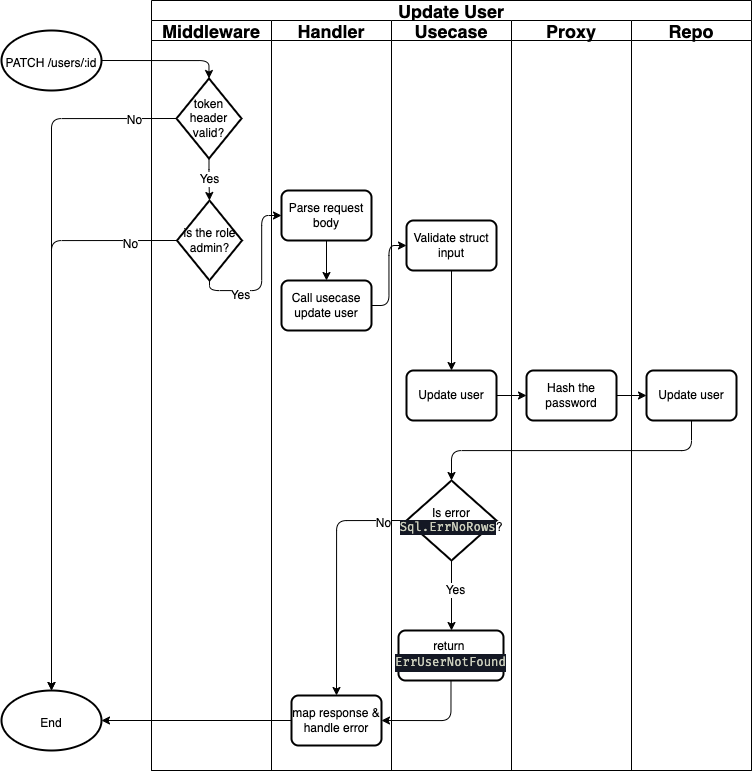

The diagram above was exported from draw.io. Its source (the exported page's mxGraphModel, read from the mxfile embedded in the PNG):
<mxGraphModel dx="1720" dy="1071" grid="1" gridSize="10" guides="1" tooltips="1" connect="1" arrows="1" fold="1" page="1" pageScale="1" pageWidth="850" pageHeight="1100" math="0" shadow="0">
  <root>
    <mxCell id="0" />
    <mxCell id="1" parent="0" />
    <mxCell id="2" value="Update User" style="swimlane;childLayout=stackLayout;resizeParent=1;resizeParentMax=0;startSize=20;fontSize=18;strokeColor=default;" vertex="1" parent="1">
      <mxGeometry x="2090" y="160" width="600" height="770" as="geometry" />
    </mxCell>
    <mxCell id="3" value="Middleware" style="swimlane;startSize=20;fontSize=18;strokeColor=default;" vertex="1" parent="2">
      <mxGeometry y="20" width="120" height="750" as="geometry" />
    </mxCell>
    <mxCell id="4" value="Yes" style="edgeStyle=orthogonalEdgeStyle;html=1;exitX=0.5;exitY=1;exitDx=0;exitDy=0;exitPerimeter=0;entryX=0.5;entryY=0;entryDx=0;entryDy=0;entryPerimeter=0;fontSize=12;" edge="1" parent="3" source="5" target="6">
      <mxGeometry relative="1" as="geometry" />
    </mxCell>
    <mxCell id="5" value="token header valid?" style="strokeWidth=2;html=1;shape=mxgraph.flowchart.decision;whiteSpace=wrap;fontSize=12;" vertex="1" parent="3">
      <mxGeometry x="25" y="58" width="65" height="80" as="geometry" />
    </mxCell>
    <mxCell id="6" value="is the role admin?" style="strokeWidth=2;html=1;shape=mxgraph.flowchart.decision;whiteSpace=wrap;fontSize=12;" vertex="1" parent="3">
      <mxGeometry x="25.5" y="180" width="65" height="80" as="geometry" />
    </mxCell>
    <mxCell id="7" value="Handler" style="swimlane;startSize=20;fontSize=18;strokeColor=default;" vertex="1" parent="2">
      <mxGeometry x="120" y="20" width="120" height="750" as="geometry" />
    </mxCell>
    <mxCell id="8" style="edgeStyle=orthogonalEdgeStyle;html=1;exitX=0.5;exitY=1;exitDx=0;exitDy=0;entryX=0.5;entryY=0;entryDx=0;entryDy=0;fontSize=12;" edge="1" parent="7" source="9" target="10">
      <mxGeometry relative="1" as="geometry" />
    </mxCell>
    <mxCell id="9" value="Parse request body" style="rounded=1;whiteSpace=wrap;html=1;absoluteArcSize=1;arcSize=14;strokeWidth=2;fontSize=12;" vertex="1" parent="7">
      <mxGeometry x="10" y="170" width="90" height="50" as="geometry" />
    </mxCell>
    <mxCell id="10" value="Call usecase update user" style="rounded=1;whiteSpace=wrap;html=1;absoluteArcSize=1;arcSize=14;strokeWidth=2;fontSize=12;" vertex="1" parent="7">
      <mxGeometry x="10" y="260" width="90" height="50" as="geometry" />
    </mxCell>
    <mxCell id="11" value="map response &amp;amp; handle error" style="rounded=1;whiteSpace=wrap;html=1;absoluteArcSize=1;arcSize=14;strokeWidth=2;fontSize=12;" vertex="1" parent="7">
      <mxGeometry x="20" y="675" width="90" height="50" as="geometry" />
    </mxCell>
    <mxCell id="12" style="edgeStyle=orthogonalEdgeStyle;html=1;exitX=0;exitY=0.5;exitDx=0;exitDy=0;exitPerimeter=0;entryX=0.5;entryY=0;entryDx=0;entryDy=0;fontSize=12;" edge="1" parent="2" source="18" target="11">
      <mxGeometry relative="1" as="geometry">
        <mxPoint x="255" y="400" as="sourcePoint" />
      </mxGeometry>
    </mxCell>
    <mxCell id="13" value="No" style="edgeLabel;html=1;align=center;verticalAlign=middle;resizable=0;points=[];fontSize=12;" vertex="1" connectable="0" parent="12">
      <mxGeometry x="-0.8085" y="2" relative="1" as="geometry">
        <mxPoint as="offset" />
      </mxGeometry>
    </mxCell>
    <mxCell id="14" value="Usecase" style="swimlane;startSize=20;fontSize=18;strokeColor=default;" vertex="1" parent="2">
      <mxGeometry x="240" y="20" width="120" height="750" as="geometry">
        <mxRectangle x="240" y="20" width="40" height="460" as="alternateBounds" />
      </mxGeometry>
    </mxCell>
    <mxCell id="15" value="Update user" style="rounded=1;whiteSpace=wrap;html=1;absoluteArcSize=1;arcSize=14;strokeWidth=2;fontSize=12;" vertex="1" parent="14">
      <mxGeometry x="15" y="350" width="90" height="50" as="geometry" />
    </mxCell>
    <mxCell id="16" style="edgeStyle=orthogonalEdgeStyle;html=1;exitX=0.5;exitY=1;exitDx=0;exitDy=0;fontSize=12;" edge="1" parent="14" source="17" target="15">
      <mxGeometry relative="1" as="geometry">
        <mxPoint x="60" y="255" as="targetPoint" />
      </mxGeometry>
    </mxCell>
    <mxCell id="17" value="Validate struct input" style="rounded=1;whiteSpace=wrap;html=1;absoluteArcSize=1;arcSize=14;strokeWidth=2;fontSize=12;" vertex="1" parent="14">
      <mxGeometry x="15" y="200" width="90" height="50" as="geometry" />
    </mxCell>
    <mxCell id="18" value="Is error &lt;span style=&quot;background-color: rgb(20 , 24 , 36) ; color: rgb(203 , 206 , 188) ; font-family: &amp;#34;fira code&amp;#34; , &amp;#34;monospace&amp;#34; , monospace , &amp;#34;droid sans fallback&amp;#34; , &amp;#34;menlo&amp;#34; , &amp;#34;monaco&amp;#34; , &amp;#34;courier new&amp;#34; , monospace&quot;&gt;Sql.ErrNoRows&lt;/span&gt;&lt;span&gt;?&lt;/span&gt;" style="strokeWidth=2;html=1;shape=mxgraph.flowchart.decision;whiteSpace=wrap;fontSize=12;" vertex="1" parent="14">
      <mxGeometry x="15" y="460" width="90" height="80" as="geometry" />
    </mxCell>
    <mxCell id="19" value="return&amp;nbsp;&lt;br&gt;&lt;div style=&quot;color: rgb(203 , 206 , 188) ; background-color: rgb(20 , 24 , 36) ; font-family: &amp;#34;fira code&amp;#34; , &amp;#34;monospace&amp;#34; , monospace , &amp;#34;droid sans fallback&amp;#34; , &amp;#34;menlo&amp;#34; , &amp;#34;monaco&amp;#34; , &amp;#34;courier new&amp;#34; , monospace ; line-height: 18px&quot;&gt;ErrUserNotFound&lt;/div&gt;" style="rounded=1;whiteSpace=wrap;html=1;absoluteArcSize=1;arcSize=14;strokeWidth=2;fontSize=12;" vertex="1" parent="14">
      <mxGeometry x="7" y="610" width="105" height="50" as="geometry" />
    </mxCell>
    <mxCell id="20" value="Proxy" style="swimlane;startSize=20;fontSize=18;strokeColor=default;" vertex="1" parent="2">
      <mxGeometry x="360" y="20" width="120" height="750" as="geometry">
        <mxRectangle x="280" y="20" width="40" height="460" as="alternateBounds" />
      </mxGeometry>
    </mxCell>
    <mxCell id="21" value="Hash the password" style="rounded=1;whiteSpace=wrap;html=1;absoluteArcSize=1;arcSize=14;strokeWidth=2;fontSize=12;" vertex="1" parent="20">
      <mxGeometry x="15" y="350" width="90" height="50" as="geometry" />
    </mxCell>
    <mxCell id="22" value="Repo" style="swimlane;startSize=20;fontSize=18;strokeColor=default;" vertex="1" parent="2">
      <mxGeometry x="480" y="20" width="120" height="750" as="geometry">
        <mxRectangle x="280" y="20" width="40" height="460" as="alternateBounds" />
      </mxGeometry>
    </mxCell>
    <mxCell id="23" value="Update user" style="rounded=1;whiteSpace=wrap;html=1;absoluteArcSize=1;arcSize=14;strokeWidth=2;fontSize=12;" vertex="1" parent="22">
      <mxGeometry x="15" y="350" width="90" height="50" as="geometry" />
    </mxCell>
    <mxCell id="24" style="edgeStyle=orthogonalEdgeStyle;html=1;exitX=1;exitY=0.5;exitDx=0;exitDy=0;entryX=0;entryY=0.5;entryDx=0;entryDy=0;fontSize=12;" edge="1" parent="2" source="10" target="17">
      <mxGeometry relative="1" as="geometry" />
    </mxCell>
    <mxCell id="25" style="edgeStyle=orthogonalEdgeStyle;html=1;exitX=1;exitY=0.5;exitDx=0;exitDy=0;entryX=0;entryY=0.5;entryDx=0;entryDy=0;fontSize=12;" edge="1" parent="2" source="15" target="21">
      <mxGeometry relative="1" as="geometry" />
    </mxCell>
    <mxCell id="26" style="edgeStyle=orthogonalEdgeStyle;html=1;exitX=1;exitY=0.5;exitDx=0;exitDy=0;fontSize=12;" edge="1" parent="2" source="21" target="23">
      <mxGeometry relative="1" as="geometry" />
    </mxCell>
    <mxCell id="27" style="edgeStyle=orthogonalEdgeStyle;html=1;exitX=0.5;exitY=1;exitDx=0;exitDy=0;exitPerimeter=0;entryX=0;entryY=0.5;entryDx=0;entryDy=0;fontSize=12;" edge="1" parent="2" source="6" target="9">
      <mxGeometry relative="1" as="geometry" />
    </mxCell>
    <mxCell id="28" value="Yes" style="edgeLabel;html=1;align=center;verticalAlign=middle;resizable=0;points=[];fontSize=12;" vertex="1" connectable="0" parent="27">
      <mxGeometry x="-0.4949" y="-4" relative="1" as="geometry">
        <mxPoint as="offset" />
      </mxGeometry>
    </mxCell>
    <mxCell id="29" style="edgeStyle=orthogonalEdgeStyle;html=1;exitX=0.5;exitY=1;exitDx=0;exitDy=0;entryX=1;entryY=0.5;entryDx=0;entryDy=0;fontSize=12;" edge="1" parent="2" source="19" target="11">
      <mxGeometry relative="1" as="geometry" />
    </mxCell>
    <mxCell id="30" style="edgeStyle=orthogonalEdgeStyle;html=1;exitX=0.5;exitY=1;exitDx=0;exitDy=0;entryX=0.5;entryY=0;entryDx=0;entryDy=0;entryPerimeter=0;fontSize=12;" edge="1" parent="2" source="23" target="18">
      <mxGeometry relative="1" as="geometry" />
    </mxCell>
    <mxCell id="31" style="edgeStyle=orthogonalEdgeStyle;html=1;exitX=1;exitY=0.5;exitDx=0;exitDy=0;exitPerimeter=0;entryX=0.5;entryY=0;entryDx=0;entryDy=0;entryPerimeter=0;fontSize=12;" edge="1" source="32" target="5" parent="1">
      <mxGeometry relative="1" as="geometry" />
    </mxCell>
    <mxCell id="32" value="&lt;font style=&quot;font-size: 12px&quot;&gt;PATCH /users/:id&lt;/font&gt;" style="strokeWidth=2;html=1;shape=mxgraph.flowchart.start_1;whiteSpace=wrap;fontSize=18;" vertex="1" parent="1">
      <mxGeometry x="1940" y="190" width="100" height="60" as="geometry" />
    </mxCell>
    <mxCell id="33" value="&lt;font style=&quot;font-size: 12px&quot;&gt;End&lt;/font&gt;" style="strokeWidth=2;html=1;shape=mxgraph.flowchart.start_1;whiteSpace=wrap;fontSize=18;" vertex="1" parent="1">
      <mxGeometry x="1940" y="850" width="100" height="60" as="geometry" />
    </mxCell>
    <mxCell id="34" style="edgeStyle=orthogonalEdgeStyle;html=1;exitX=0;exitY=0.5;exitDx=0;exitDy=0;entryX=1;entryY=0.5;entryDx=0;entryDy=0;entryPerimeter=0;fontSize=12;" edge="1" source="11" target="33" parent="1">
      <mxGeometry relative="1" as="geometry" />
    </mxCell>
    <mxCell id="35" style="edgeStyle=orthogonalEdgeStyle;html=1;exitX=0;exitY=0.5;exitDx=0;exitDy=0;exitPerimeter=0;entryX=0.5;entryY=0;entryDx=0;entryDy=0;entryPerimeter=0;fontSize=12;" edge="1" source="6" target="33" parent="1">
      <mxGeometry relative="1" as="geometry" />
    </mxCell>
    <mxCell id="36" value="No" style="edgeLabel;html=1;align=center;verticalAlign=middle;resizable=0;points=[];fontSize=12;" vertex="1" connectable="0" parent="35">
      <mxGeometry x="-0.8384" y="3" relative="1" as="geometry">
        <mxPoint as="offset" />
      </mxGeometry>
    </mxCell>
    <mxCell id="37" style="edgeStyle=orthogonalEdgeStyle;html=1;exitX=0;exitY=0.5;exitDx=0;exitDy=0;exitPerimeter=0;fontSize=12;" edge="1" source="5" parent="1">
      <mxGeometry relative="1" as="geometry">
        <mxPoint x="1990" y="850.0000000000002" as="targetPoint" />
      </mxGeometry>
    </mxCell>
    <mxCell id="38" value="No" style="edgeLabel;html=1;align=center;verticalAlign=middle;resizable=0;points=[];fontSize=12;" vertex="1" connectable="0" parent="37">
      <mxGeometry x="-0.8756" y="1" relative="1" as="geometry">
        <mxPoint x="1" as="offset" />
      </mxGeometry>
    </mxCell>
    <mxCell id="39" style="edgeStyle=orthogonalEdgeStyle;html=1;exitX=0.5;exitY=1;exitDx=0;exitDy=0;exitPerimeter=0;fontSize=12;" edge="1" source="18" parent="1">
      <mxGeometry relative="1" as="geometry">
        <mxPoint x="2390" y="790" as="targetPoint" />
      </mxGeometry>
    </mxCell>
    <mxCell id="40" value="Yes" style="edgeLabel;html=1;align=center;verticalAlign=middle;resizable=0;points=[];fontSize=12;" vertex="1" connectable="0" parent="39">
      <mxGeometry x="-0.1933" y="3" relative="1" as="geometry">
        <mxPoint as="offset" />
      </mxGeometry>
    </mxCell>
  </root>
</mxGraphModel>